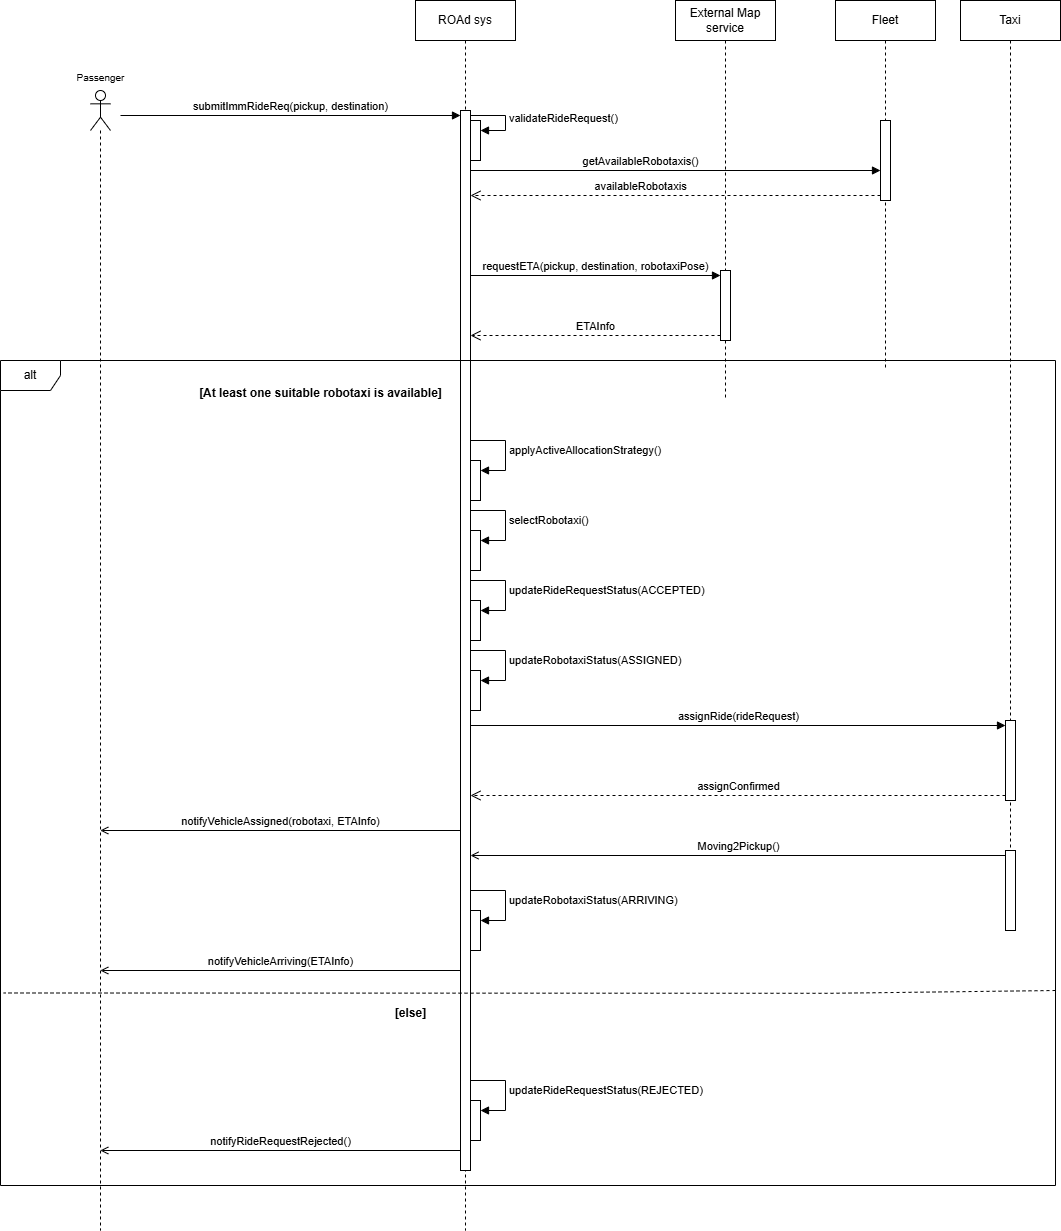

The diagram above was exported from draw.io. Its source (the exported page's mxGraphModel, read from the mxfile embedded in the PNG):
<mxGraphModel dx="1815" dy="1594" grid="1" gridSize="10" guides="1" tooltips="1" connect="1" arrows="1" fold="1" page="1" pageScale="1" pageWidth="827" pageHeight="1169" math="0" shadow="0">
  <root>
    <mxCell id="0" />
    <mxCell id="1" parent="0" />
    <mxCell id="wJWQAVh6P_mRMBdtA0ft-48" parent="1" style="shape=umlLifeline;perimeter=lifelinePerimeter;whiteSpace=wrap;html=1;container=1;dropTarget=0;collapsible=0;recursiveResize=0;outlineConnect=0;portConstraint=eastwest;newEdgeStyle={&quot;curved&quot;:0,&quot;rounded&quot;:0};" value="Taxi" vertex="1">
      <mxGeometry height="890" width="100" x="920" y="-10" as="geometry" />
    </mxCell>
    <mxCell id="wJWQAVh6P_mRMBdtA0ft-21" parent="1" style="shape=umlLifeline;perimeter=lifelinePerimeter;whiteSpace=wrap;html=1;container=1;dropTarget=0;collapsible=0;recursiveResize=0;outlineConnect=0;portConstraint=eastwest;newEdgeStyle={&quot;curved&quot;:0,&quot;rounded&quot;:0};" value="Fleet" vertex="1">
      <mxGeometry height="370" width="100" x="795" y="-10" as="geometry" />
    </mxCell>
    <mxCell id="wJWQAVh6P_mRMBdtA0ft-18" parent="wJWQAVh6P_mRMBdtA0ft-21" style="html=1;points=[[0,0,0,0,5],[0,1,0,0,-5],[1,0,0,0,5],[1,1,0,0,-5]];perimeter=orthogonalPerimeter;outlineConnect=0;targetShapes=umlLifeline;portConstraint=eastwest;newEdgeStyle={&quot;curved&quot;:0,&quot;rounded&quot;:0};" value="" vertex="1">
      <mxGeometry height="80" width="10" x="45" y="120" as="geometry" />
    </mxCell>
    <mxCell id="wJWQAVh6P_mRMBdtA0ft-15" parent="1" style="shape=umlLifeline;perimeter=lifelinePerimeter;whiteSpace=wrap;html=1;container=1;dropTarget=0;collapsible=0;recursiveResize=0;outlineConnect=0;portConstraint=eastwest;newEdgeStyle={&quot;curved&quot;:0,&quot;rounded&quot;:0};" value="External Map service" vertex="1">
      <mxGeometry height="400" width="100" x="635" y="-10" as="geometry" />
    </mxCell>
    <mxCell id="wJWQAVh6P_mRMBdtA0ft-7" parent="1" style="shape=umlLifeline;perimeter=lifelinePerimeter;whiteSpace=wrap;html=1;container=1;dropTarget=0;collapsible=0;recursiveResize=0;outlineConnect=0;portConstraint=eastwest;newEdgeStyle={&quot;curved&quot;:0,&quot;rounded&quot;:0};" value="ROAd sys" vertex="1">
      <mxGeometry height="1230" width="100" x="375" y="-10" as="geometry" />
    </mxCell>
    <mxCell id="wJWQAVh6P_mRMBdtA0ft-31" parent="wJWQAVh6P_mRMBdtA0ft-7" style="html=1;points=[[0,0,0,0,5],[0,1,0,0,-5],[1,0,0,0,5],[1,1,0,0,-5]];perimeter=orthogonalPerimeter;outlineConnect=0;targetShapes=umlLifeline;portConstraint=eastwest;newEdgeStyle={&quot;curved&quot;:0,&quot;rounded&quot;:0};" value="" vertex="1">
      <mxGeometry height="40" width="10" x="55" y="120" as="geometry" />
    </mxCell>
    <mxCell id="wJWQAVh6P_mRMBdtA0ft-1" parent="1" style="shape=umlLifeline;verticalLabelPosition=bottom;verticalAlign=top;html=1;perimeter=lifelinePerimeter;whiteSpace=wrap;container=1;dropTarget=0;collapsible=0;recursiveResize=0;outlineConnect=0;portConstraint=eastwest;newEdgeStyle={&quot;curved&quot;:0,&quot;rounded&quot;:0};participant=umlActor;" value="" vertex="1">
      <mxGeometry height="1140" width="20" x="50" y="80" as="geometry" />
    </mxCell>
    <mxCell id="wJWQAVh6P_mRMBdtA0ft-4" parent="1" style="html=1;points=[[0,0,0,0,5],[0,1,0,0,-5],[1,0,0,0,5],[1,1,0,0,-5]];perimeter=orthogonalPerimeter;outlineConnect=0;targetShapes=umlLifeline;portConstraint=eastwest;newEdgeStyle={&quot;curved&quot;:0,&quot;rounded&quot;:0};" value="&lt;div&gt;&lt;br&gt;&lt;/div&gt;&lt;div&gt;&lt;br&gt;&lt;/div&gt;&lt;div&gt;&lt;br&gt;&lt;/div&gt;&lt;div&gt;&lt;br&gt;&lt;/div&gt;&lt;div&gt;&lt;br&gt;&lt;/div&gt;&lt;div&gt;&lt;br&gt;&lt;/div&gt;" vertex="1">
      <mxGeometry height="1060" width="10" x="420" y="100" as="geometry" />
    </mxCell>
    <mxCell id="wJWQAVh6P_mRMBdtA0ft-5" edge="1" parent="1" style="html=1;verticalAlign=bottom;endArrow=block;curved=0;rounded=0;entryX=0;entryY=0;entryDx=0;entryDy=5;" target="wJWQAVh6P_mRMBdtA0ft-4" value="submitImmRideReq(pickup, destination)">
      <mxGeometry relative="1" as="geometry">
        <mxPoint x="80" y="105" as="sourcePoint" />
      </mxGeometry>
    </mxCell>
    <mxCell id="wJWQAVh6P_mRMBdtA0ft-12" edge="1" parent="1" source="wJWQAVh6P_mRMBdtA0ft-4" style="html=1;verticalAlign=bottom;endArrow=block;curved=0;rounded=0;entryX=0;entryY=0;entryDx=0;entryDy=5;" target="wJWQAVh6P_mRMBdtA0ft-11" value="requestETA(pickup, destination, robotaxiPose)">
      <mxGeometry relative="1" as="geometry">
        <mxPoint x="430" y="155" as="sourcePoint" />
      </mxGeometry>
    </mxCell>
    <mxCell id="wJWQAVh6P_mRMBdtA0ft-13" edge="1" parent="1" source="wJWQAVh6P_mRMBdtA0ft-11" style="html=1;verticalAlign=bottom;endArrow=open;dashed=1;endSize=8;curved=0;rounded=0;exitX=0;exitY=1;exitDx=0;exitDy=-5;" target="wJWQAVh6P_mRMBdtA0ft-4" value="ETAInfo">
      <mxGeometry relative="1" as="geometry">
        <mxPoint x="430" y="225" as="targetPoint" />
      </mxGeometry>
    </mxCell>
    <mxCell id="wJWQAVh6P_mRMBdtA0ft-19" edge="1" parent="1" style="html=1;verticalAlign=bottom;endArrow=block;curved=0;rounded=0;entryX=0;entryY=0;entryDx=0;entryDy=5;" value="getAvailableRobotaxis()">
      <mxGeometry relative="1" x="-0.1707" as="geometry">
        <mxPoint as="offset" />
        <mxPoint x="430" y="160" as="sourcePoint" />
        <mxPoint x="840" y="159.99999999999977" as="targetPoint" />
      </mxGeometry>
    </mxCell>
    <mxCell id="wJWQAVh6P_mRMBdtA0ft-20" edge="1" parent="1" source="wJWQAVh6P_mRMBdtA0ft-18" style="html=1;verticalAlign=bottom;endArrow=open;dashed=1;endSize=8;curved=0;rounded=0;exitX=0;exitY=1;exitDx=0;exitDy=-5;" target="wJWQAVh6P_mRMBdtA0ft-4" value="availableRobotaxis">
      <mxGeometry relative="1" x="0.1707" as="geometry">
        <mxPoint as="offset" />
        <mxPoint x="430" y="315" as="targetPoint" />
      </mxGeometry>
    </mxCell>
    <mxCell id="wJWQAVh6P_mRMBdtA0ft-22" parent="1" style="shape=umlFrame;whiteSpace=wrap;html=1;pointerEvents=0;" value="alt" vertex="1">
      <mxGeometry height="825" width="1055" x="-40" y="350" as="geometry" />
    </mxCell>
    <mxCell id="wJWQAVh6P_mRMBdtA0ft-25" parent="1" style="text;align=center;fontStyle=1;verticalAlign=middle;spacingLeft=3;spacingRight=3;strokeColor=none;rotatable=0;points=[[0,0.5],[1,0.5]];portConstraint=eastwest;html=1;" value="&lt;font style=&quot;font-size: 12px;&quot;&gt;[At least one suitable robotaxi is available]&lt;/font&gt;" vertex="1">
      <mxGeometry height="26" width="80" x="240" y="370" as="geometry" />
    </mxCell>
    <mxCell id="wJWQAVh6P_mRMBdtA0ft-26" parent="1" style="html=1;points=[[0,0,0,0,5],[0,1,0,0,-5],[1,0,0,0,5],[1,1,0,0,-5]];perimeter=orthogonalPerimeter;outlineConnect=0;targetShapes=umlLifeline;portConstraint=eastwest;newEdgeStyle={&quot;curved&quot;:0,&quot;rounded&quot;:0};" value="" vertex="1">
      <mxGeometry height="40" width="10" x="430" y="450" as="geometry" />
    </mxCell>
    <mxCell id="wJWQAVh6P_mRMBdtA0ft-27" edge="1" parent="1" style="html=1;align=left;spacingLeft=2;endArrow=block;rounded=0;edgeStyle=orthogonalEdgeStyle;curved=0;rounded=0;" target="wJWQAVh6P_mRMBdtA0ft-26" value="applyActiveAllocationStrategy()">
      <mxGeometry relative="1" as="geometry">
        <Array as="points">
          <mxPoint x="465" y="460" />
        </Array>
        <mxPoint x="430" y="430" as="sourcePoint" />
      </mxGeometry>
    </mxCell>
    <mxCell id="wJWQAVh6P_mRMBdtA0ft-32" edge="1" parent="1" source="wJWQAVh6P_mRMBdtA0ft-4" style="html=1;align=left;spacingLeft=2;endArrow=block;rounded=0;edgeStyle=orthogonalEdgeStyle;curved=0;rounded=0;exitX=1;exitY=0;exitDx=0;exitDy=5;exitPerimeter=0;" target="wJWQAVh6P_mRMBdtA0ft-31" value="validateRideRequest()">
      <mxGeometry relative="1" as="geometry">
        <Array as="points">
          <mxPoint x="465" y="105" />
          <mxPoint x="465" y="120" />
        </Array>
        <mxPoint x="435" y="90" as="sourcePoint" />
      </mxGeometry>
    </mxCell>
    <mxCell id="wJWQAVh6P_mRMBdtA0ft-33" parent="1" style="html=1;points=[[0,0,0,0,5],[0,1,0,0,-5],[1,0,0,0,5],[1,1,0,0,-5]];perimeter=orthogonalPerimeter;outlineConnect=0;targetShapes=umlLifeline;portConstraint=eastwest;newEdgeStyle={&quot;curved&quot;:0,&quot;rounded&quot;:0};" value="" vertex="1">
      <mxGeometry height="40" width="10" x="430" y="520" as="geometry" />
    </mxCell>
    <mxCell id="wJWQAVh6P_mRMBdtA0ft-34" edge="1" parent="1" style="html=1;align=left;spacingLeft=2;endArrow=block;rounded=0;edgeStyle=orthogonalEdgeStyle;curved=0;rounded=0;" target="wJWQAVh6P_mRMBdtA0ft-33" value="selectRobotaxi()">
      <mxGeometry relative="1" as="geometry">
        <Array as="points">
          <mxPoint x="465" y="530" />
        </Array>
        <mxPoint x="430" y="500" as="sourcePoint" />
      </mxGeometry>
    </mxCell>
    <mxCell id="wJWQAVh6P_mRMBdtA0ft-35" edge="1" parent="1" style="html=1;align=left;spacingLeft=2;endArrow=block;rounded=0;edgeStyle=orthogonalEdgeStyle;curved=0;rounded=0;" target="wJWQAVh6P_mRMBdtA0ft-36" value="updateRideRequestStatus(ACCEPTED)">
      <mxGeometry relative="1" as="geometry">
        <Array as="points">
          <mxPoint x="465" y="600" />
        </Array>
        <mxPoint x="430" y="570" as="sourcePoint" />
      </mxGeometry>
    </mxCell>
    <mxCell id="wJWQAVh6P_mRMBdtA0ft-36" parent="1" style="html=1;points=[[0,0,0,0,5],[0,1,0,0,-5],[1,0,0,0,5],[1,1,0,0,-5]];perimeter=orthogonalPerimeter;outlineConnect=0;targetShapes=umlLifeline;portConstraint=eastwest;newEdgeStyle={&quot;curved&quot;:0,&quot;rounded&quot;:0};" value="" vertex="1">
      <mxGeometry height="40" width="10" x="430" y="590" as="geometry" />
    </mxCell>
    <mxCell id="wJWQAVh6P_mRMBdtA0ft-40" edge="1" parent="1" style="html=1;align=left;spacingLeft=2;endArrow=block;rounded=0;edgeStyle=orthogonalEdgeStyle;curved=0;rounded=0;" target="wJWQAVh6P_mRMBdtA0ft-41" value="updateRobotaxiStatus(ASSIGNED)">
      <mxGeometry relative="1" as="geometry">
        <Array as="points">
          <mxPoint x="465" y="670" />
        </Array>
        <mxPoint x="430" y="640" as="sourcePoint" />
      </mxGeometry>
    </mxCell>
    <mxCell id="wJWQAVh6P_mRMBdtA0ft-41" parent="1" style="html=1;points=[[0,0,0,0,5],[0,1,0,0,-5],[1,0,0,0,5],[1,1,0,0,-5]];perimeter=orthogonalPerimeter;outlineConnect=0;targetShapes=umlLifeline;portConstraint=eastwest;newEdgeStyle={&quot;curved&quot;:0,&quot;rounded&quot;:0};" value="" vertex="1">
      <mxGeometry height="40" width="10" x="430" y="660" as="geometry" />
    </mxCell>
    <mxCell id="wJWQAVh6P_mRMBdtA0ft-45" parent="1" style="html=1;points=[[0,0,0,0,5],[0,1,0,0,-5],[1,0,0,0,5],[1,1,0,0,-5]];perimeter=orthogonalPerimeter;outlineConnect=0;targetShapes=umlLifeline;portConstraint=eastwest;newEdgeStyle={&quot;curved&quot;:0,&quot;rounded&quot;:0};" value="" vertex="1">
      <mxGeometry height="80" width="10" x="965" y="710" as="geometry" />
    </mxCell>
    <mxCell id="wJWQAVh6P_mRMBdtA0ft-46" edge="1" parent="1" style="html=1;verticalAlign=bottom;endArrow=block;curved=0;rounded=0;entryX=0;entryY=0;entryDx=0;entryDy=5;" target="wJWQAVh6P_mRMBdtA0ft-45" value="assignRide(rideRequest)">
      <mxGeometry relative="1" as="geometry">
        <mxPoint x="430" y="715" as="sourcePoint" />
      </mxGeometry>
    </mxCell>
    <mxCell id="wJWQAVh6P_mRMBdtA0ft-47" edge="1" parent="1" source="wJWQAVh6P_mRMBdtA0ft-45" style="html=1;verticalAlign=bottom;endArrow=open;dashed=1;endSize=8;curved=0;rounded=0;exitX=0;exitY=1;exitDx=0;exitDy=-5;" value="assignConfirmed">
      <mxGeometry relative="1" as="geometry">
        <mxPoint x="430" y="785" as="targetPoint" />
      </mxGeometry>
    </mxCell>
    <mxCell id="wJWQAVh6P_mRMBdtA0ft-52" parent="1" style="html=1;points=[[0,0,0,0,5],[0,1,0,0,-5],[1,0,0,0,5],[1,1,0,0,-5]];perimeter=orthogonalPerimeter;outlineConnect=0;targetShapes=umlLifeline;portConstraint=eastwest;newEdgeStyle={&quot;curved&quot;:0,&quot;rounded&quot;:0};" value="" vertex="1">
      <mxGeometry height="80" width="10" x="965" y="840" as="geometry" />
    </mxCell>
    <mxCell id="wJWQAVh6P_mRMBdtA0ft-53" edge="1" parent="1" source="wJWQAVh6P_mRMBdtA0ft-52" style="html=1;verticalAlign=bottom;endArrow=open;curved=0;rounded=0;exitX=0;exitY=0;exitDx=0;exitDy=5;endFill=0;" target="wJWQAVh6P_mRMBdtA0ft-4" value="Moving2Pickup()">
      <mxGeometry relative="1" as="geometry">
        <mxPoint x="620" y="935" as="targetPoint" />
      </mxGeometry>
    </mxCell>
    <mxCell id="wJWQAVh6P_mRMBdtA0ft-55" edge="1" parent="1" style="html=1;align=left;spacingLeft=2;endArrow=block;rounded=0;edgeStyle=orthogonalEdgeStyle;curved=0;rounded=0;" target="wJWQAVh6P_mRMBdtA0ft-56" value="updateRobotaxiStatus(ARRIVING)">
      <mxGeometry relative="1" as="geometry">
        <Array as="points">
          <mxPoint x="465" y="910" />
        </Array>
        <mxPoint x="430" y="880" as="sourcePoint" />
      </mxGeometry>
    </mxCell>
    <mxCell id="wJWQAVh6P_mRMBdtA0ft-56" parent="1" style="html=1;points=[[0,0,0,0,5],[0,1,0,0,-5],[1,0,0,0,5],[1,1,0,0,-5]];perimeter=orthogonalPerimeter;outlineConnect=0;targetShapes=umlLifeline;portConstraint=eastwest;newEdgeStyle={&quot;curved&quot;:0,&quot;rounded&quot;:0};" value="" vertex="1">
      <mxGeometry height="40" width="10" x="430" y="900" as="geometry" />
    </mxCell>
    <mxCell id="wJWQAVh6P_mRMBdtA0ft-60" parent="1" style="text;align=center;fontStyle=1;verticalAlign=middle;spacingLeft=3;spacingRight=3;strokeColor=none;rotatable=0;points=[[0,0.5],[1,0.5]];portConstraint=eastwest;html=1;" value="&lt;font style=&quot;font-size: 10px; font-weight: normal;&quot;&gt;Passenger&lt;/font&gt;" vertex="1">
      <mxGeometry height="26" width="80" x="20" y="54" as="geometry" />
    </mxCell>
    <mxCell id="wJWQAVh6P_mRMBdtA0ft-62" edge="1" parent="1" style="html=1;verticalAlign=bottom;endArrow=open;curved=0;rounded=0;endFill=0;" value="notifyVehicleAssigned(robotaxi, ETAInfo)">
      <mxGeometry relative="1" width="80" as="geometry">
        <mxPoint x="420" y="820" as="sourcePoint" />
        <mxPoint x="59.78571428571422" y="820" as="targetPoint" />
      </mxGeometry>
    </mxCell>
    <mxCell id="wJWQAVh6P_mRMBdtA0ft-63" edge="1" parent="1" style="html=1;verticalAlign=bottom;endArrow=open;curved=0;rounded=0;endFill=0;" value="notifyVehicleArriving(ETAInfo)">
      <mxGeometry relative="1" width="80" as="geometry">
        <mxPoint x="420" y="960" as="sourcePoint" />
        <mxPoint x="59.78571428571422" y="960" as="targetPoint" />
      </mxGeometry>
    </mxCell>
    <mxCell id="wJWQAVh6P_mRMBdtA0ft-72" edge="1" parent="1" style="html=1;verticalAlign=bottom;endArrow=none;dashed=1;endSize=8;curved=0;rounded=0;exitX=1;exitY=0.736;exitDx=0;exitDy=0;exitPerimeter=0;endFill=0;entryX=0.003;entryY=0.739;entryDx=0;entryDy=0;entryPerimeter=0;" value="">
      <mxGeometry relative="1" as="geometry">
        <Array as="points">
          <mxPoint x="790" y="982.8" />
        </Array>
        <mxPoint x="1015" y="979.9999999999998" as="sourcePoint" />
        <mxPoint x="-36.83499999999958" y="982.4750000000006" as="targetPoint" />
      </mxGeometry>
    </mxCell>
    <mxCell id="wJWQAVh6P_mRMBdtA0ft-73" parent="1" style="text;align=center;fontStyle=1;verticalAlign=middle;spacingLeft=3;spacingRight=3;strokeColor=none;rotatable=0;points=[[0,0.5],[1,0.5]];portConstraint=eastwest;html=1;" value="[else]" vertex="1">
      <mxGeometry height="26" width="80" x="330" y="990" as="geometry" />
    </mxCell>
    <mxCell id="wJWQAVh6P_mRMBdtA0ft-77" edge="1" parent="1" style="html=1;align=left;spacingLeft=2;endArrow=block;rounded=0;edgeStyle=orthogonalEdgeStyle;curved=0;rounded=0;" target="wJWQAVh6P_mRMBdtA0ft-78" value="updateRideRequestStatus(REJECTED)">
      <mxGeometry relative="1" as="geometry">
        <Array as="points">
          <mxPoint x="465" y="1100" />
        </Array>
        <mxPoint x="430" y="1070" as="sourcePoint" />
      </mxGeometry>
    </mxCell>
    <mxCell id="wJWQAVh6P_mRMBdtA0ft-78" parent="1" style="html=1;points=[[0,0,0,0,5],[0,1,0,0,-5],[1,0,0,0,5],[1,1,0,0,-5]];perimeter=orthogonalPerimeter;outlineConnect=0;targetShapes=umlLifeline;portConstraint=eastwest;newEdgeStyle={&quot;curved&quot;:0,&quot;rounded&quot;:0};" value="" vertex="1">
      <mxGeometry height="40" width="10" x="430" y="1090" as="geometry" />
    </mxCell>
    <mxCell id="wJWQAVh6P_mRMBdtA0ft-79" edge="1" parent="1" style="html=1;verticalAlign=bottom;endArrow=open;curved=0;rounded=0;endFill=0;" value="notifyRideRequestRejected()">
      <mxGeometry relative="1" width="80" as="geometry">
        <mxPoint x="420" y="1140" as="sourcePoint" />
        <mxPoint x="59.78571428571422" y="1140" as="targetPoint" />
      </mxGeometry>
    </mxCell>
    <mxCell id="wJWQAVh6P_mRMBdtA0ft-11" parent="1" style="html=1;points=[[0,0,0,0,5],[0,1,0,0,-5],[1,0,0,0,5],[1,1,0,0,-5]];perimeter=orthogonalPerimeter;outlineConnect=0;targetShapes=umlLifeline;portConstraint=eastwest;newEdgeStyle={&quot;curved&quot;:0,&quot;rounded&quot;:0};" value="" vertex="1">
      <mxGeometry height="70" width="10" x="680" y="260" as="geometry" />
    </mxCell>
  </root>
</mxGraphModel>